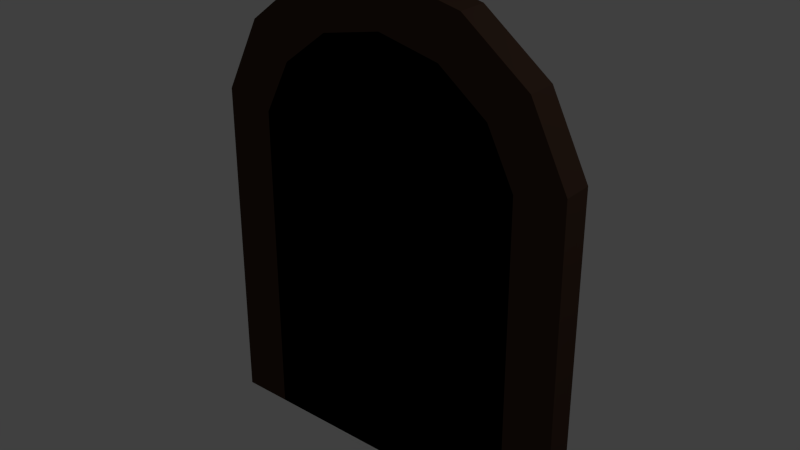 # Source: Arche01.blend  (saved by Blender 2.76.0; exported with 4.5.12 LTS)
import bpy
from mathutils import Matrix  # noqa: F401  (used for matrix-valued properties, if any)

bpy.ops.wm.read_factory_settings(use_empty=True)
scene = bpy.context.scene
scene.name = 'Scene'

# ---- collections
col_collection_1 = bpy.data.collections.new('Collection 1'); scene.collection.children.link(col_collection_1)

# ---- materials (node trees are filled in below, after node groups)
mat_glass = bpy.data.materials.new('Glass')
mat_glass.alpha_threshold = 0.0
mat_glass.use_transparent_shadow = False
mat_glass.diffuse_color = (0.2705, 0.7991, 0.7991, 1.0)
mat_glass.roughness = 0.5
mat_wall_building = bpy.data.materials.new('Wall_building')
mat_wall_building.alpha_threshold = 0.0
mat_wall_building.use_transparent_shadow = False
mat_wall_building.diffuse_color = (0.2738, 0.176, 0.1477, 1.0)
mat_wall_building.roughness = 0.5
mat_door_building = bpy.data.materials.new('Door_building')
mat_door_building.alpha_threshold = 0.0
mat_door_building.use_transparent_shadow = False
mat_door_building.diffuse_color = (0.1329, 0.02435, 0.009611, 1.0)
mat_door_building.roughness = 0.5
mat_wall_building_support = bpy.data.materials.new('Wall_building_support')
mat_wall_building_support.alpha_threshold = 0.0
mat_wall_building_support.use_transparent_shadow = False
mat_wall_building_support.diffuse_color = (0.06681, 0.03723, 0.02496, 1.0)
mat_wall_building_support.roughness = 0.5
mat_windows_building = bpy.data.materials.new('Windows_building')
mat_windows_building.alpha_threshold = 0.0
mat_windows_building.use_transparent_shadow = False
mat_windows_building.diffuse_color = (0.9243, 1.0, 0.9068, 1.0)
mat_windows_building.roughness = 0.5
mat_metal = bpy.data.materials.new('Metal')
mat_metal.alpha_threshold = 0.0
mat_metal.use_transparent_shadow = False
mat_metal.diffuse_color = (0.2957, 0.2533, 0.2458, 1.0)
mat_metal.roughness = 0.5
mat_black = bpy.data.materials.new('Black')
mat_black.alpha_threshold = 0.0
mat_black.use_transparent_shadow = False
mat_black.diffuse_color = (0.0, 0.0, 0.0, 1.0)
mat_black.roughness = 0.5

# ---- material node trees

# ---- world
world_world = bpy.data.worlds.new('World'); scene.world = world_world
world_world.color = (0.05088, 0.05088, 0.05088)
world_world.use_sun_shadow = False
world_world.sun_shadow_jitter_overblur = 0.0
world_world.cycles.sampling_method = 'MANUAL'
world_world.cycles.sample_map_resolution = 256

# ---- lights
light_lamp = bpy.data.lights.new('Lamp', 'POINT')
light_lamp.transmission_factor = 0.0
light_lamp.cutoff_distance = 30.0
light_lamp.energy = 100.0
light_lamp.shadow_buffer_clip_start = 1.001
light_lamp.shadow_soft_size = 0.1
light_lamp.shadow_maximum_resolution = 0.006
light_lamp.use_absolute_resolution = True
light_lamp.cycles.use_multiple_importance_sampling = False

# ---- meshes
me_cube_001 = bpy.data.meshes.new('Cube.001')
me_cube_001.from_pydata([(2.601e-07, -0.04638, 0.2409), (-0.1573, -0.04638, 0.2068), (-0.2834, -0.0384, 0.1114), (-0.3534, -0.0384, -0.02643), (-0.3534, -0.0384, -0.8605), (0.3534, -0.0384, -0.8605), (0.3534, -0.04638, -0.02643), (0.2834, -0.04638, 0.1114), (0.1573, -0.04638, 0.2068), (2.601e-07, 0.02965, 0.2409), (-0.1573, 0.02965, 0.2068), (-0.2834, 0.02965, 0.1114), (-0.3534, 0.02965, -0.02643), (-0.3534, 0.02965, -0.8605), (0.3534, 0.02965, -0.8605), (0.3534, 0.02965, -0.02643), (0.2834, 0.02965, 0.1114), (0.1573, 0.02965, 0.2068), (-0.2109, -0.04638, 0.3237), (2.601e-07, -0.04638, 0.3695), (-0.382, -0.0384, 0.1939), (-0.4784, -0.0384, 0.003495), (-0.482, -0.0384, -0.8605), (0.4784, -0.04638, 0.003495), (0.482, -0.0384, -0.8605), (0.382, -0.04638, 0.1939), (0.2109, -0.04638, 0.3237), (-0.2109, 0.02965, 0.3237), (2.601e-07, 0.02965, 0.3695), (-0.382, 0.02965, 0.1939), (-0.4784, 0.02965, 0.003495), (-0.482, 0.02965, -0.8605), (0.4784, 0.02965, 0.003495), (0.482, 0.02965, -0.8605), (0.382, 0.02965, 0.1939), (0.2109, 0.02965, 0.3237), (-0.03382, -0.03507, 0.2164), (-0.06473, -0.03507, 0.3864), (-0.03382, 0.09438, 0.2164), (-0.06473, 0.09438, 0.3864), (0.03382, -0.03507, 0.2164), (0.06473, -0.03507, 0.3864), (0.03382, 0.09438, 0.2164), (0.06473, 0.09438, 0.3864)], [], [(7, 16, 15, 6), (4, 13, 12, 3), (2, 11, 10, 1), (8, 17, 16, 7), (6, 15, 14, 5), (3, 12, 11, 2), (0, 9, 17, 8), (25, 23, 32, 34), (22, 21, 30, 31), (20, 18, 27, 29), (26, 25, 34, 35), (23, 24, 33, 32), (21, 20, 29, 30), (19, 26, 35, 28), (15, 16, 34, 32), (16, 17, 35, 34), (17, 9, 28, 35), (9, 10, 27, 28), (5, 14, 33, 24), (10, 11, 29, 27), (11, 12, 30, 29), (12, 13, 31, 30), (13, 4, 22, 31), (14, 15, 32, 33), (37, 39, 38, 36), (39, 43, 42, 38), (43, 41, 40, 42), (41, 37, 36, 40), (36, 38, 42, 40), (41, 43, 39, 37), (28, 27, 18, 19), (9, 0, 1, 10), (5, 24, 23, 6), (6, 23, 25, 7), (7, 25, 26, 8), (8, 26, 19, 0), (19, 18, 1, 0), (1, 18, 20, 2), (2, 20, 21, 3), (3, 21, 22, 4), (2, 3, 4, 5, 6, 7, 8, 0, 1)])
me_cube_001.polygons.foreach_set('material_index', [3, 3, 3, 3, 3, 3, 3, 3, 3, 3, 3, 3, 3, 3, 3, 3, 3, 3, 3, 3, 3, 3, 3, 3, 3, 3, 3, 3, 3, 3, 3, 3, 3, 3, 3, 3, 3, 3, 3, 3, 6])
_uv = me_cube_001.uv_layers.new(name='UVMap')
_uv.uv.foreach_set('vector', [0.9116, 0.9374, 0.913, 0.9348, 0.9179, 0.9382, 0.9166, 0.9407, 0.8835, 0.9429, 0.884, 0.9407, 0.887, 0.9384, 0.8886, 0.9404, 0.8929, 0.9365, 0.8913, 0.9345, 0.896, 0.9311, 0.8976, 0.9333, 0.9062, 0.9348, 0.9073, 0.932, 0.913, 0.9348, 0.9116, 0.9374, 0.9166, 0.9407, 0.9179, 0.9382, 0.9218, 0.9404, 0.9221, 0.9429, 0.8886, 0.9404, 0.887, 0.9384, 0.8913, 0.9345, 0.8929, 0.9365, 0.9006, 0.9329, 0.9015, 0.9302, 0.9073, 0.932, 0.9062, 0.9348, 0.9166, 0.9283, 0.923, 0.9329, 0.921, 0.9348, 0.9153, 0.9306, 0.8808, 0.94, 0.882, 0.9348, 0.8839, 0.9359, 0.8825, 0.9395, 0.8869, 0.9293, 0.8929, 0.9248, 0.8944, 0.927, 0.8885, 0.9311, 0.9096, 0.9253, 0.9166, 0.9283, 0.9153, 0.9306, 0.9088, 0.9277, 0.923, 0.9329, 0.9262, 0.9392, 0.9232, 0.9386, 0.921, 0.9348, 0.882, 0.9348, 0.8869, 0.9293, 0.8885, 0.9311, 0.8839, 0.9359, 0.9024, 0.9233, 0.9096, 0.9253, 0.9088, 0.9277, 0.9017, 0.9258, 0.9179, 0.9382, 0.913, 0.9348, 0.9153, 0.9306, 0.921, 0.9348, 0.913, 0.9348, 0.9073, 0.932, 0.9088, 0.9277, 0.9153, 0.9306, 0.9073, 0.932, 0.9015, 0.9302, 0.9017, 0.9258, 0.9088, 0.9277, 0.9015, 0.9302, 0.896, 0.9311, 0.8944, 0.927, 0.9017, 0.9258, 0.9221, 0.9429, 0.9218, 0.9404, 0.9232, 0.9386, 0.9262, 0.9392, 0.896, 0.9311, 0.8913, 0.9345, 0.8885, 0.9311, 0.8944, 0.927, 0.8913, 0.9345, 0.887, 0.9384, 0.8839, 0.9359, 0.8885, 0.9311, 0.887, 0.9384, 0.884, 0.9407, 0.8825, 0.9395, 0.8839, 0.9359, 0.884, 0.9407, 0.8835, 0.9429, 0.8808, 0.94, 0.8825, 0.9395, 0.9218, 0.9404, 0.9179, 0.9382, 0.921, 0.9348, 0.9232, 0.9386, 0.0, 0.0, 1.0, 0.0, 1.0, 1.0, 0.0, 1.0, 0.0, 0.0, 1.0, 0.0, 1.0, 1.0, 0.0, 1.0, 0.0, 0.0, 1.0, 0.0, 1.0, 1.0, 0.0, 1.0, 0.0, 0.0, 1.0, 0.0, 1.0, 1.0, 0.0, 1.0, 0.0, 0.0, 1.0, 0.0, 1.0, 1.0, 0.0, 1.0, 0.0, 0.0, 1.0, 0.0, 1.0, 1.0, 0.0, 1.0, 0.9017, 0.9258, 0.8944, 0.927, 0.8929, 0.9248, 0.9024, 0.9233, 0.9015, 0.9302, 0.9006, 0.9329, 0.8976, 0.9333, 0.896, 0.9311, 0.9262, 0.9392, 0.923, 0.9329, 0.0, 0.0, 0.9221, 0.9429, 0.0, 0.0, 0.9166, 0.9283, 0.0, 0.0, 0.9166, 0.9407, 0.0, 0.0, 0.9096, 0.9253, 0.0, 0.0, 0.9116, 0.9374, 0.0, 0.0, 0.9024, 0.9233, 0.0, 0.0, 0.9062, 0.9348, 0.0, 0.0, 0.8929, 0.9248, 0.0, 0.0, 0.9006, 0.9329, 0.8929, 0.9248, 0.8869, 0.9293, 0.0, 0.0, 0.8976, 0.9333, 0.0, 0.0, 0.882, 0.9348, 0.0, 0.0, 0.8929, 0.9365, 0.0, 0.0, 0.8808, 0.94, 0.8835, 0.9429, 0.8886, 0.9404, 0.8929, 0.9365, 0.8886, 0.9404, 0.0, 0.0, 0.9221, 0.9429, 0.9166, 0.9407, 0.9116, 0.9374, 0.9062, 0.9348, 0.0, 0.0, 0.8976, 0.9333])
me_cube_001.materials.append(mat_glass)
me_cube_001.materials.append(mat_wall_building)
me_cube_001.materials.append(mat_door_building)
me_cube_001.materials.append(mat_wall_building_support)
me_cube_001.materials.append(mat_windows_building)
me_cube_001.materials.append(mat_metal)
me_cube_001.materials.append(mat_black)
me_cube_001.use_remesh_preserve_volume = False
me_cube_001.use_remesh_preserve_attributes = False
me_cube_001.use_mirror_vertex_groups = False
me_cube_001.update()

# ---- objects
ob_lamp = bpy.data.objects.new('Lamp', light_lamp)
ob_arche01 = bpy.data.objects.new('Arche01', me_cube_001)

# ---- transforms, parenting, visibility, modifiers, constraints
ob_lamp.location = (4.076, 1.005, 5.981)
ob_lamp.rotation_euler = (0.6503, 0.05522, 1.866)
ob_lamp.lock_rotations_4d = False
ob_lamp.empty_display_type = 'ARROWS'
ob_lamp.color = (0.0, 0.0, 0.0, 0.0)
ob_lamp.lineart.crease_threshold = 0.0
ob_arche01.location = (-0.02294, 0.1281, 2.056)
ob_arche01.scale = (2.547, 2.547, 2.547)
ob_arche01.show_wire = True
ob_arche01.lineart.crease_threshold = 0.0

# ---- collection membership
col_collection_1.objects.link(ob_lamp)
col_collection_1.objects.link(ob_arche01)

# ---- scene / render settings (as saved in the file)
scene.frame_start = 1; scene.frame_end = 250; scene.frame_set(1)
scene.render.engine = 'BLENDER_EEVEE_NEXT'
scene.render.resolution_percentage = 50
scene.render.dither_intensity = 0.0
scene.cycles.use_denoising = False
scene.cycles.samples = 10
scene.cycles.sampling_pattern = 'TABULATED_SOBOL'
scene.cycles.light_sampling_threshold = 0.0
scene.cycles.use_adaptive_sampling = False
scene.cycles.use_light_tree = False
scene.cycles.blur_glossy = 0.0
scene.cycles.pixel_filter_type = 'GAUSSIAN'
scene.cycles.sample_clamp_indirect = 0.0
scene.view_settings.view_transform = 'Standard'
bpy.context.view_layer.update()

# ---- added for rendering (the .blend has no active camera): camera
cam_auto = bpy.data.cameras.new('AutoCamera')
cam_auto.lens = 50.0
cam_auto.sensor_width = 36.0
cam_auto.clip_end = 1000.0
ob_auto_camera = bpy.data.objects.new('AutoCamera', cam_auto)
scene.collection.objects.link(ob_auto_camera)
ob_auto_camera.location = (3.70515, -4.28453, 4.43456)
ob_auto_camera.rotation_euler = (1.09748, -7.21219e-08, 0.694738)
scene.camera = ob_auto_camera
bpy.context.view_layer.update()
